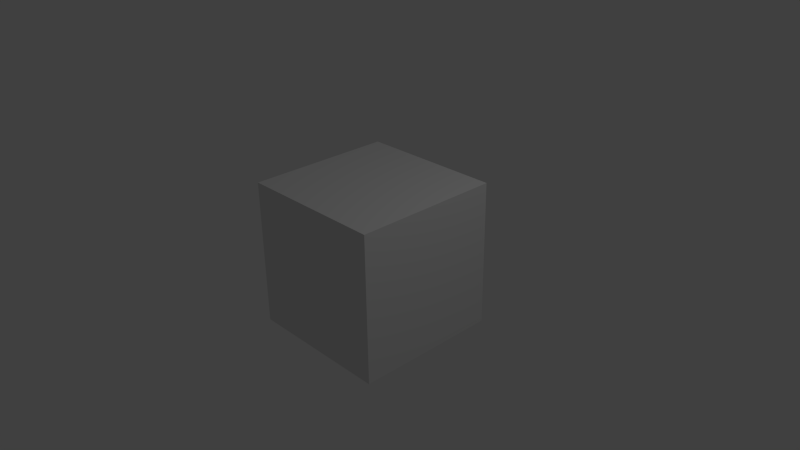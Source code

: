 # Source: servo_coupling_rod.blend  (saved by Blender 2.69.0; exported with 4.5.12 LTS)
import bpy
from mathutils import Matrix  # noqa: F401  (used for matrix-valued properties, if any)

bpy.ops.wm.read_factory_settings(use_empty=True)
scene = bpy.context.scene
scene.name = 'Scene'

# ---- collections
col_collection_1 = bpy.data.collections.new('Collection 1'); scene.collection.children.link(col_collection_1)

# ---- materials (node trees are filled in below, after node groups)
mat_material = bpy.data.materials.new('Material')
mat_material.alpha_threshold = 0.0
mat_material.use_transparent_shadow = False
mat_material.roughness = 0.5
mat_material.line_color = (0.0, 0.0, 0.0, 1.0)

# ---- material node trees

# ---- world
world_world = bpy.data.worlds.new('World'); scene.world = world_world
world_world.color = (0.05088, 0.05088, 0.05088)
world_world.use_sun_shadow = False
world_world.sun_shadow_jitter_overblur = 0.0
world_world.cycles.sampling_method = 'MANUAL'
world_world.cycles.sample_map_resolution = 256

# ---- cameras
cam_camera = bpy.data.cameras.new('Camera')
cam_camera.clip_end = 100.0
cam_camera.lens = 35.0
cam_camera.sensor_width = 32.0
cam_camera.sensor_height = 18.0
cam_camera.ortho_scale = 7.314
cam_camera.dof.focus_distance = 0.0
cam_camera.dof.aperture_fstop = 128.0

# ---- lights
light_lamp = bpy.data.lights.new('Lamp', 'POINT')
light_lamp.transmission_factor = 0.0
light_lamp.cutoff_distance = 30.0
light_lamp.energy = 100.0
light_lamp.shadow_buffer_clip_start = 1.001
light_lamp.shadow_soft_size = 0.1
light_lamp.shadow_maximum_resolution = 0.006
light_lamp.use_absolute_resolution = True
light_lamp.cycles.use_multiple_importance_sampling = False

# ---- meshes
me_cube = bpy.data.meshes.new('Cube')
me_cube.from_pydata([(1.0, 1.0, -1.0), (1.0, -1.0, -1.0), (-1.0, -1.0, -1.0), (-1.0, 1.0, -1.0), (1.0, 1.0, 1.0), (1.0, -1.0, 1.0), (-1.0, -1.0, 1.0), (-1.0, 1.0, 1.0)], [], [(0, 1, 2, 3), (4, 7, 6, 5), (0, 4, 5, 1), (1, 5, 6, 2), (2, 6, 7, 3), (4, 0, 3, 7)])
me_cube.materials.append(mat_material)
me_cube.use_remesh_preserve_volume = False
me_cube.use_remesh_preserve_attributes = False
me_cube.use_mirror_vertex_groups = False
me_cube.update()

# ---- objects
ob_cube = bpy.data.objects.new('Cube', me_cube)
ob_lamp = bpy.data.objects.new('Lamp', light_lamp)
ob_camera = bpy.data.objects.new('Camera', cam_camera)

# ---- transforms, parenting, visibility, modifiers, constraints
ob_cube.location = (0.0, 0.0, 0.0)
ob_cube.lock_rotations_4d = False
ob_cube.empty_display_type = 'ARROWS'
ob_cube.lineart.crease_threshold = 0.0
ob_lamp.location = (4.076, 1.005, 5.904)
ob_lamp.rotation_euler = (0.6503, 0.05522, 1.866)
ob_lamp.lock_rotations_4d = False
ob_lamp.empty_display_type = 'ARROWS'
ob_lamp.color = (0.0, 0.0, 0.0, 0.0)
ob_lamp.lineart.crease_threshold = 0.0
ob_camera.location = (7.481, -6.508, 5.344)
ob_camera.rotation_euler = (1.109, 0.01082, 0.8149)
ob_camera.lock_rotations_4d = False
ob_camera.empty_display_type = 'ARROWS'
ob_camera.color = (0.0, 0.0, 0.0, 0.0)
ob_camera.display_type = 'WIRE'
ob_camera.lineart.crease_threshold = 0.0

# ---- collection membership
col_collection_1.objects.link(ob_cube)
col_collection_1.objects.link(ob_lamp)
col_collection_1.objects.link(ob_camera)

# ---- scene / render settings (as saved in the file)
scene.camera = ob_camera
scene.frame_start = 1; scene.frame_end = 250; scene.frame_set(1)
scene.render.engine = 'BLENDER_EEVEE_NEXT'
scene.render.image_settings.compression = 90
scene.render.resolution_percentage = 50
scene.render.dither_intensity = 0.0
scene.cycles.use_denoising = False
scene.cycles.samples = 10
scene.cycles.sampling_pattern = 'TABULATED_SOBOL'
scene.cycles.light_sampling_threshold = 0.0
scene.cycles.use_adaptive_sampling = False
scene.cycles.use_light_tree = False
scene.cycles.blur_glossy = 0.0
scene.cycles.volume_bounces = 1
scene.cycles.pixel_filter_type = 'GAUSSIAN'
scene.cycles.sample_clamp_indirect = 0.0
scene.view_settings.view_transform = 'Standard'
bpy.context.view_layer.update()
